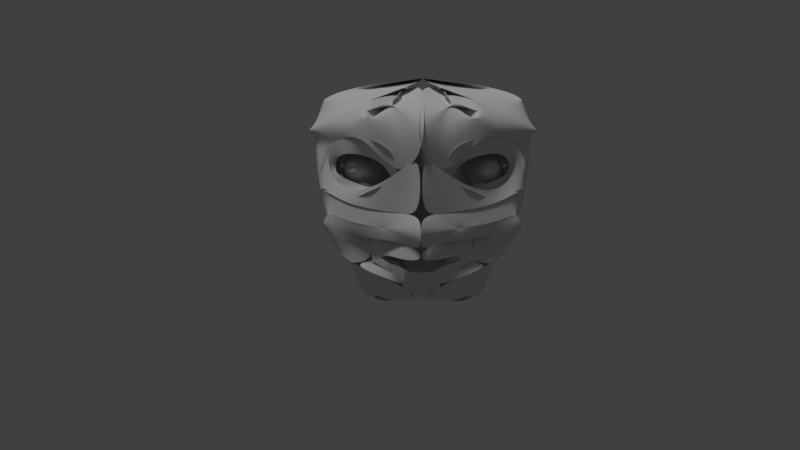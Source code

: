 # Source: Auf3.blend  (saved by Blender 2.79.0; exported with 4.5.12 LTS)
import bpy
from mathutils import Matrix  # noqa: F401  (used for matrix-valued properties, if any)

bpy.ops.wm.read_factory_settings(use_empty=True)
scene = bpy.context.scene
scene.name = 'Scene'

# ---- collections
col_collection_1 = bpy.data.collections.new('Collection 1'); scene.collection.children.link(col_collection_1)

# ---- world
world_world = bpy.data.worlds.new('World'); scene.world = world_world
world_world.color = (0.05088, 0.05088, 0.05088)
world_world.use_sun_shadow = False
world_world.sun_shadow_jitter_overblur = 0.0
world_world.cycles.sampling_method = 'MANUAL'

# ---- cameras
cam_camera = bpy.data.cameras.new('Camera')
cam_camera.clip_end = 100.0
cam_camera.lens = 35.0
cam_camera.sensor_width = 32.0
cam_camera.sensor_height = 18.0
cam_camera.display_size = 2.0
cam_camera.dof.focus_distance = 0.0
cam_camera.dof.aperture_fstop = 128.0
cam_camera.dof.aperture_blades = 6

# ---- lights
light_hemi = bpy.data.lights.new('Hemi', 'SUN')
light_hemi.transmission_factor = 0.0
light_hemi.angle = 0.1993
light_hemi.energy = 1.0
light_hemi.shadow_buffer_clip_start = 0.5
light_hemi.shadow_soft_size = 0.1
light_hemi.shadow_cascade_max_distance = 1000.0

# ---- meshes
me_plane_001 = bpy.data.meshes.new('Plane.001')
me_plane_001.from_pydata([(-0.3293, 0.4542, 0.3379), (0.4074, 0.5406, 0.3301), (-0.6847, 0.3417, 0.008992), (0.4405, 0.2068, 0.0), (0.2986, 0.8206, 1.345), (0.1331, 0.8591, 1.167), (-0.07434, 1.23, 1.893), (-0.1879, 1.232, 1.692), (-0.878, 1.789, 2.048), (-0.7485, 1.43, 1.753), (-1.195, 1.601, 2.172), (-0.8398, 1.228, 1.546), (-1.433, 0.9472, 1.39), (-0.9588, 1.016, 1.365), (-1.484, 0.6114, 0.9544), (-0.9217, 0.5431, 0.9842), (-1.566, 0.3171, 0.2529), (-0.1596, 0.6071, 0.3898), (-1.488, 0.1813, -0.03666), (-0.6912, 0.1813, -0.06909), (1.214, 0.1991, 0.0), (1.214, 0.4177, 0.345), (1.05, 0.2156, 0.0), (0.8896, 0.4697, 0.3312), (1.145, 0.6779, 0.6206), (0.7779, 0.7767, 0.6152), (1.218, 0.7803, 0.7312), (0.7993, 0.7479, 0.8664), (1.286, 0.8425, 0.8814), (0.7855, 0.9334, 0.9859), (1.31, 0.6518, 0.5684), (1.456, 0.6831, 0.5594), (1.325, 0.5634, 0.4381), (1.499, 0.6412, 0.4881), (1.364, 0.4694, 0.3134), (1.584, 0.5448, 0.3318), (1.432, 0.436, 0.2176), (1.683, 0.5381, 0.3482), (1.428, 0.4185, 0.09533), (2.027, 0.9544, 0.208), (1.422, 0.4206, -0.0487), (1.988, 0.7808, -0.01901), (0.7589, -0.1323, 0.001028), (0.7198, 0.4947, 0.3284), (0.4336, 0.2211, 0.0), (0.4065, 0.5458, 0.3439), (0.5852, 0.8295, 1.395), (0.266, 0.861, 1.316), (0.3771, 1.11, 1.776), (0.06656, 1.08, 1.628), (0.296, 1.521, 1.867), (-0.0833, 1.238, 1.912), (1.051, 0.2002, 0.0), (0.8889, 0.4805, 0.3333), (0.841, 0.9289, 1.41), (0.5773, 0.8351, 1.401), (0.8163, 0.9911, 1.806), (0.3779, 1.115, 1.776), (0.2506, 1.489, 1.871), (-0.303, 1.98, 2.041), (1.68, 0.5999, 0.3318), (1.63, 0.6543, 0.4881), (0.9979, 1.146, 1.894), (1.048, 1.171, 1.894), (0.5733, 1.339, 1.894), (0.06755, 1.858, 1.894), (0.13, 1.714, 1.894), (0.7756, 0.8985, 1.627), (0.6287, 1.695, 1.759), (1.236, 1.003, 1.406), (1.073, 1.093, 1.567), (1.108, 1.75, 1.53), (0.6246, 1.671, 1.758), (0.7802, 0.9181, 1.078), (1.364, 0.9425, 1.278), (0.8027, 0.8548, 0.9805), (1.259, 0.8653, 0.8332), (1.533, 0.7278, 0.7562), (1.325, 0.8097, 0.7656), (0.6187, 1.676, 1.759), (-0.0295, 2.096, 1.955), (0.834, 1.706, 1.658), (0.1381, 2.312, 1.869), (1.452, 1.769, 1.308), (1.3, 2.883, 1.219), (-1.959, 1.754, -0.0002732), (-0.7451, 0.7481, 0.9544), (-0.7719, 0.7359, 0.9544), (-2.077, 2.879, 0.4543), (-1.584, 1.671, 1.894), (-1.974, 1.693, 0.02643), (1.361, 0.9238, 1.263), (1.255, 0.9177, 0.8208), (1.339, 0.9309, 1.313), (1.444, 1.766, 1.328), (2.036, 1.266, 0.8562), (2.395, 2.033, 1.083), (1.684, 0.5992, 0.327), (1.997, 0.7734, 0.005272), (2.393, 2.008, 0.95), (1.994, 3.179, 0.3384), (0.6225, 3.084, 0.5912), (-0.0009502, 2.677, 1.634), (-0.1477, 2.938, 0.5791), (0.7238, 2.519, 0.8361), (2.005, 0.9759, 0.3306), (1.699, 2.684, 0.4554), (-1.158, 1.345, 1.816), (-2.214, 3.226, -0.03142), (-1.759, 2.175, 1.833), (-2.194, 3.302, 0.01783), (-0.8429, 1.795, 2.035), (-1.829, 2.216, 1.842), (-0.609, 2.479, 2.041), (-1.541, 2.052, 1.976), (-0.2127, 2.437, 1.955), (-0.611, 2.472, 2.041), (2.077, 3.226, 1.073), (-0.6288, 2.522, 2.031), (-0.1519, 0.8577, 0.5054), (-0.4429, 0.7187, 0.6429), (-0.1796, 0.6031, 0.3937), (-0.6863, 0.4808, 0.4573), (-0.606, 0.743, 0.9625), (-0.8986, 0.5128, 0.8729), (-0.6656, 1.053, 1.398), (-0.965, 1.135, 1.462), (-0.5641, 1.294, 1.576), (-0.7427, 1.464, 1.824), (-0.3773, 1.402, 1.61), (-0.3541, 1.339, 1.915), (-0.2343, 1.255, 1.559), (-0.0295, 1.454, 1.787), (-0.03766, 0.9835, 1.001), (0.2315, 0.9439, 1.291), (-0.04103, 0.9368, 0.8463), (0.02267, 0.6627, 0.9652), (-0.1519, 0.9493, 0.5054), (-0.1902, 0.561, 0.3886), (-0.3029, 3.307, 1.763), (-1.796, 2.225, 1.742), (-0.5562, 3.22, 1.65), (-1.976, 2.564, 1.316), (-0.2136, 2.515, 1.888), (-0.2656, 3.23, 1.369), (0.926, 3.216, 0.8591), (-0.2656, 3.287, 1.529), (-0.069, 1.052, 1.234), (-0.1592, 0.9291, 1.238), (0.0345, 1.07, 0.9782), (-0.02761, 0.9922, 0.6914), (0.5196, 3.235, 1.124), (-0.3252, 2.835, 1.305), (-1.979, 2.606, 1.285), (-2.039, 1.675, -0.02695), (-0.1381, 3.301, 1.721), (-2.04, 2.903, 0.6621), (1.352, 0.8762, 0.284), (1.399, 0.9172, 0.4487), (-0.5715, 3.394, -0.00139), (-1.87, 2.84, -0.02774), (1.952, 2.81, 0.2551), (0.6069, 3.178, 0.5836), (1.236, 2.807, 0.3115), (0.5227, 3.104, 0.2071), (1.236, 2.756, 0.03024), (0.5688, 3.007, 0.02417), (2.022, 3.202, 0.9297), (2.097, 2.333, -0.7584), (-1.898, 2.847, -0.008517), (-1.975, 2.068, 0.9297), (1.947, 1.797, -0.0003809), (1.728, 2.825, 0.2825), (-0.682, 2.029, 1.154), (-0.02355, 2.22, 1.14), (-0.04247, 2.404, 1.127), (-0.07319, 2.574, 1.115), (-0.1145, 2.723, 1.104), (-0.1649, 2.845, 1.095), (-0.2224, 2.935, 1.088), (-0.2847, 2.991, 1.084), (-0.3496, 3.01, 1.083), (-0.4145, 2.991, 1.084), (-0.4768, 2.935, 1.088), (-0.5343, 2.845, 1.095), (-0.5847, 2.723, 1.104), (-0.626, 2.574, 1.115), (-0.6567, 2.404, 1.127), (-0.6757, 2.22, 1.14), (-0.02355, 2.209, 1.127), (-0.04247, 2.383, 1.101), (-0.07319, 2.542, 1.077), (-0.1145, 2.682, 1.055), (-0.1649, 2.797, 1.038), (-0.2224, 2.883, 1.025), (-0.2847, 2.935, 1.017), (-0.3496, 2.953, 1.014), (-0.4145, 2.935, 1.017), (-0.4768, 2.883, 1.025), (-0.5343, 2.797, 1.038), (-0.5847, 2.682, 1.055), (-0.626, 2.542, 1.077), (-0.6567, 2.383, 1.101), (-0.6757, 2.209, 1.127), (-0.02355, 2.191, 1.115), (-0.04247, 2.347, 1.077), (-0.07319, 2.491, 1.041), (-0.1145, 2.617, 1.01), (-0.1649, 2.72, 0.9852), (-0.2224, 2.797, 0.9664), (-0.2847, 2.845, 0.9548), (-0.3496, 2.861, 0.9509), (-0.4145, 2.845, 0.9548), (-0.4768, 2.797, 0.9664), (-0.5343, 2.72, 0.9852), (-0.5847, 2.617, 1.01), (-0.626, 2.491, 1.041), (-0.6567, 2.347, 1.077), (-0.6757, 2.191, 1.115), (-0.02355, 2.167, 1.104), (-0.04247, 2.3, 1.055), (-0.07319, 2.422, 1.01), (-0.1145, 2.529, 0.9712), (-0.1649, 2.617, 0.939), (-0.2224, 2.682, 0.9151), (-0.2847, 2.723, 0.9003), (-0.3496, 2.736, 0.8953), (-0.4145, 2.723, 0.9003), (-0.4768, 2.682, 0.9151), (-0.5343, 2.617, 0.939), (-0.5847, 2.529, 0.9712), (-0.626, 2.422, 1.01), (-0.6567, 2.3, 1.055), (-0.6757, 2.167, 1.104), (-0.02355, 2.137, 1.095), (-0.04247, 2.242, 1.038), (-0.07319, 2.338, 0.9852), (-0.1145, 2.422, 0.939), (-0.1649, 2.491, 0.9011), (-0.2224, 2.542, 0.873), (-0.2847, 2.574, 0.8556), (-0.3496, 2.585, 0.8498), (-0.4145, 2.574, 0.8556), (-0.4768, 2.542, 0.873), (-0.5343, 2.491, 0.9011), (-0.5847, 2.422, 0.939), (-0.626, 2.338, 0.9852), (-0.6567, 2.242, 1.038), (-0.6757, 2.137, 1.095), (-0.02355, 2.104, 1.088), (-0.04247, 2.175, 1.025), (-0.07319, 2.242, 0.9664), (-0.1145, 2.3, 0.9151), (-0.1649, 2.347, 0.873), (-0.2224, 2.383, 0.8417), (-0.2847, 2.404, 0.8224), (-0.3496, 2.412, 0.8159), (-0.4145, 2.404, 0.8224), (-0.4768, 2.383, 0.8417), (-0.5343, 2.347, 0.873), (-0.5847, 2.3, 0.9151), (-0.626, 2.242, 0.9664), (-0.6567, 2.175, 1.025), (-0.6757, 2.104, 1.088), (-0.02355, 2.067, 1.084), (-0.04247, 2.104, 1.017), (-0.07319, 2.137, 0.9548), (-0.1145, 2.167, 0.9003), (-0.1649, 2.191, 0.8556), (-0.2224, 2.209, 0.8224), (-0.2847, 2.22, 0.802), (-0.3496, 2.224, 0.7951), (-0.4145, 2.22, 0.802), (-0.4768, 2.209, 0.8224), (-0.5343, 2.191, 0.8556), (-0.5847, 2.167, 0.9003), (-0.626, 2.137, 0.9548), (-0.6567, 2.104, 1.017), (-0.6757, 2.067, 1.084), (-0.02355, 2.029, 1.083), (-0.04247, 2.029, 1.014), (-0.07319, 2.029, 0.9509), (-0.1145, 2.029, 0.8953), (-0.1649, 2.029, 0.8498), (-0.2224, 2.029, 0.8159), (-0.2847, 2.029, 0.7951), (-0.3496, 2.029, 0.788), (-0.4145, 2.029, 0.7951), (-0.4768, 2.029, 0.8159), (-0.5343, 2.029, 0.8498), (-0.5847, 2.029, 0.8953), (-0.626, 2.029, 0.9509), (-0.6567, 2.029, 1.014), (-0.6757, 2.029, 1.083), (-0.02355, 1.991, 1.084), (-0.04247, 1.954, 1.017), (-0.07319, 1.921, 0.9548), (-0.1145, 1.891, 0.9003), (-0.1649, 1.867, 0.8556), (-0.2224, 1.849, 0.8224), (-0.2847, 1.838, 0.802), (-0.3496, 1.834, 0.7951), (-0.4145, 1.838, 0.802), (-0.4768, 1.849, 0.8224), (-0.5343, 1.867, 0.8556), (-0.5847, 1.891, 0.9003), (-0.626, 1.921, 0.9548), (-0.6567, 1.954, 1.017), (-0.6757, 1.991, 1.084), (-0.02355, 1.954, 1.088), (-0.04247, 1.883, 1.025), (-0.07319, 1.816, 0.9664), (-0.1145, 1.758, 0.9151), (-0.1649, 1.711, 0.873), (-0.2224, 1.675, 0.8417), (-0.2847, 1.654, 0.8224), (-0.3496, 1.646, 0.8159), (-0.4145, 1.654, 0.8224), (-0.4768, 1.675, 0.8417), (-0.5343, 1.711, 0.873), (-0.5847, 1.758, 0.9151), (-0.626, 1.816, 0.9664), (-0.6567, 1.883, 1.025), (-0.6757, 1.954, 1.088), (-0.02355, 1.921, 1.095), (-0.04247, 1.816, 1.038), (-0.07319, 1.72, 0.9852), (-0.1145, 1.636, 0.939), (-0.1649, 1.567, 0.9011), (-0.2224, 1.516, 0.873), (-0.2847, 1.484, 0.8556), (-0.3496, 1.473, 0.8498), (-0.4145, 1.484, 0.8556), (-0.4768, 1.516, 0.873), (-0.5343, 1.567, 0.9011), (-0.5847, 1.636, 0.939), (-0.626, 1.72, 0.9852), (-0.6567, 1.816, 1.038), (-0.6757, 1.921, 1.095), (-0.02355, 1.891, 1.104), (-0.04247, 1.758, 1.055), (-0.07319, 1.636, 1.01), (-0.1145, 1.529, 0.9712), (-0.1649, 1.441, 0.939), (-0.2224, 1.376, 0.9151), (-0.2847, 1.336, 0.9003), (-0.3496, 1.322, 0.8953), (-0.4145, 1.336, 0.9003), (-0.4768, 1.376, 0.9151), (-0.5343, 1.441, 0.939), (-0.5847, 1.529, 0.9712), (-0.626, 1.636, 1.01), (-0.6567, 1.758, 1.055), (-0.6757, 1.891, 1.104), (-0.02355, 1.867, 1.115), (-0.04247, 1.711, 1.077), (-0.07319, 1.567, 1.041), (-0.1145, 1.441, 1.01), (-0.1649, 1.338, 0.9852), (-0.2224, 1.261, 0.9664), (-0.2847, 1.214, 0.9548), (-0.3496, 1.198, 0.9509), (-0.4145, 1.214, 0.9548), (-0.4768, 1.261, 0.9664), (-0.5343, 1.338, 0.9852), (-0.5847, 1.441, 1.01), (-0.626, 1.567, 1.041), (-0.6567, 1.711, 1.077), (-0.6757, 1.867, 1.115), (-0.02355, 1.849, 1.127), (-0.04247, 1.675, 1.101), (-0.07319, 1.516, 1.077), (-0.1145, 1.376, 1.055), (-0.1649, 1.261, 1.038), (-0.2224, 1.175, 1.025), (-0.2847, 1.123, 1.017), (-0.3496, 1.105, 1.014), (-0.4145, 1.123, 1.017), (-0.4768, 1.175, 1.025), (-0.5343, 1.261, 1.038), (-0.5847, 1.376, 1.055), (-0.626, 1.516, 1.077), (-0.6567, 1.675, 1.101), (-0.6757, 1.849, 1.127), (-0.02355, 1.838, 1.14), (-0.04247, 1.654, 1.127), (-0.07319, 1.484, 1.115), (-0.1145, 1.336, 1.104), (-0.1649, 1.214, 1.095), (-0.2224, 1.123, 1.088), (-0.2847, 1.067, 1.084), (-0.3496, 1.048, 1.083), (-0.4145, 1.067, 1.084), (-0.4768, 1.123, 1.088), (-0.5343, 1.214, 1.095), (-0.5847, 1.336, 1.104), (-0.626, 1.484, 1.115), (-0.6567, 1.654, 1.127), (-0.6757, 1.838, 1.14), (-0.02355, 1.834, 1.154), (-0.04247, 1.646, 1.154), (-0.07319, 1.473, 1.154), (-0.1145, 1.322, 1.154), (-0.1649, 1.198, 1.154), (-0.2224, 1.105, 1.154), (-0.2847, 1.048, 1.154), (-0.3496, 1.029, 1.154), (-0.4145, 1.048, 1.154), (-0.4768, 1.105, 1.154), (-0.5343, 1.198, 1.154), (-0.5847, 1.322, 1.154), (-0.626, 1.473, 1.154), (-0.6567, 1.646, 1.154), (-0.6757, 1.834, 1.154), (-0.02355, 1.838, 1.168), (-0.04247, 1.654, 1.182), (-0.07319, 1.484, 1.194), (-0.1145, 1.336, 1.205), (-0.1649, 1.214, 1.214), (-0.2224, 1.123, 1.22), (-0.2847, 1.067, 1.225), (-0.3496, 1.048, 1.226), (-0.4145, 1.067, 1.225), (-0.4768, 1.123, 1.22), (-0.5343, 1.214, 1.214), (-0.5847, 1.336, 1.205), (-0.626, 1.484, 1.194), (-0.6567, 1.654, 1.182), (-0.6757, 1.838, 1.168), (-0.01717, 2.029, 1.154), (-0.02355, 1.849, 1.182), (-0.04247, 1.675, 1.208), (-0.07319, 1.516, 1.232), (-0.1145, 1.376, 1.254), (-0.1649, 1.261, 1.271), (-0.2224, 1.175, 1.284), (-0.2847, 1.123, 1.292), (-0.3496, 1.105, 1.295), (-0.4504, 1.123, 1.15), (-0.4768, 1.175, 1.284), (-0.5343, 1.261, 1.271), (-0.5847, 1.376, 1.254), (-0.626, 1.516, 1.232), (-0.6567, 1.675, 1.208), (-0.6757, 1.849, 1.182), (-0.02355, 1.867, 1.194), (-0.04247, 1.711, 1.232), (-0.07319, 1.567, 1.268), (-0.1145, 1.441, 1.298), (-0.1649, 1.338, 1.324), (-0.2224, 1.261, 1.343), (-0.2847, 1.214, 1.354), (-0.3496, 1.198, 1.358), (-0.3946, 1.24, 1.337), (-0.4768, 1.261, 1.343), (-0.5343, 1.338, 1.324), (-0.5847, 1.441, 1.298), (-0.626, 1.567, 1.268), (-0.6567, 1.711, 1.232), (-0.6757, 1.867, 1.194), (-0.02355, 1.891, 1.205), (-0.04247, 1.758, 1.254), (-0.07319, 1.636, 1.298), (-0.1145, 1.529, 1.338), (-0.1649, 1.441, 1.37), (-0.2224, 1.376, 1.394), (-0.2847, 1.336, 1.409), (-0.3496, 1.322, 1.414), (-0.4145, 1.336, 1.409), (-0.4768, 1.376, 1.394), (-0.5343, 1.441, 1.37), (-0.5847, 1.529, 1.338), (-0.626, 1.636, 1.298), (-0.6567, 1.758, 1.254), (-0.6757, 1.891, 1.205), (-0.02355, 1.921, 1.214), (-0.04247, 1.816, 1.271), (-0.07319, 1.72, 1.324), (-0.1145, 1.636, 1.37), (-0.1649, 1.567, 1.408), (-0.2224, 1.516, 1.436), (-0.2847, 1.484, 1.453), (-0.3496, 1.473, 1.459), (-0.4145, 1.484, 1.453), (-0.4768, 1.516, 1.436), (-0.5343, 1.567, 1.408), (-0.5847, 1.636, 1.37), (-0.626, 1.72, 1.324), (-0.6567, 1.816, 1.271), (-0.6757, 1.921, 1.214), (-0.02355, 1.954, 1.22), (-0.04247, 1.883, 1.284), (-0.07319, 1.816, 1.343), (-0.1145, 1.758, 1.394), (-0.1649, 1.711, 1.436), (-0.2224, 1.675, 1.467), (-0.2847, 1.654, 1.486), (-0.3496, 1.646, 1.493), (-0.4145, 1.654, 1.486), (-0.4768, 1.675, 1.467), (-0.5343, 1.711, 1.436), (-0.5847, 1.758, 1.394), (-0.626, 1.816, 1.343), (-0.6567, 1.883, 1.284), (-0.6757, 1.954, 1.22), (-0.02355, 1.991, 1.225), (-0.04247, 1.954, 1.292), (-0.07319, 1.921, 1.354), (-0.1145, 1.891, 1.409), (-0.1649, 1.867, 1.453), (-0.2224, 1.849, 1.486), (-0.2847, 1.838, 1.507), (-0.3496, 1.834, 1.514), (-0.4145, 1.838, 1.507), (-0.4768, 1.849, 1.486), (-0.5343, 1.867, 1.453), (-0.5847, 1.891, 1.409), (-0.626, 1.921, 1.354), (-0.6567, 1.954, 1.292), (-0.6757, 1.991, 1.225), (-0.02355, 2.029, 1.226), (-0.04247, 2.029, 1.295), (-0.07319, 2.029, 1.358), (-0.1145, 2.029, 1.414), (-0.1649, 2.029, 1.459), (-0.2224, 2.029, 1.493), (-0.2847, 2.029, 1.514), (-0.3496, 2.029, 1.521), (-0.4145, 2.029, 1.514), (-0.4768, 2.029, 1.493), (-0.5343, 2.029, 1.459), (-0.5847, 2.029, 1.414), (-0.626, 2.029, 1.358), (-0.6567, 2.029, 1.295), (-0.6757, 2.029, 1.226), (-0.02355, 2.067, 1.225), (-0.04247, 2.104, 1.292), (-0.07319, 2.137, 1.354), (-0.1145, 2.167, 1.409), (-0.1649, 2.191, 1.453), (-0.2224, 2.209, 1.486), (-0.2847, 2.22, 1.507), (-0.3496, 2.224, 1.514), (-0.4145, 2.22, 1.507), (-0.4768, 2.209, 1.486), (-0.5343, 2.191, 1.453), (-0.5847, 2.167, 1.409), (-0.626, 2.137, 1.354), (-0.6567, 2.104, 1.292), (-0.6757, 2.067, 1.225), (-0.02355, 2.104, 1.22), (-0.04247, 2.175, 1.284), (-0.07319, 2.242, 1.343), (-0.1145, 2.3, 1.394), (-0.1649, 2.347, 1.436), (-0.2224, 2.383, 1.467), (-0.2847, 2.404, 1.486), (-0.3496, 2.412, 1.493), (-0.4145, 2.404, 1.486), (-0.4768, 2.383, 1.467), (-0.5343, 2.347, 1.436), (-0.5847, 2.3, 1.394), (-0.626, 2.242, 1.343), (-0.6567, 2.175, 1.284), (-0.6757, 2.104, 1.22), (-0.02355, 2.137, 1.214), (-0.04247, 2.242, 1.271), (-0.07319, 2.338, 1.324), (-0.1145, 2.422, 1.37), (-0.1649, 2.491, 1.408), (-0.2224, 2.542, 1.436), (-0.2847, 2.574, 1.453), (-0.3496, 2.585, 1.459), (-0.4145, 2.574, 1.453), (-0.4768, 2.542, 1.436), (-0.5343, 2.491, 1.408), (-0.5847, 2.422, 1.37), (-0.626, 2.338, 1.324), (-0.6567, 2.242, 1.271), (-0.6757, 2.137, 1.214), (-0.02355, 2.167, 1.205), (-0.04247, 2.3, 1.254), (-0.07319, 2.422, 1.298), (-0.1145, 2.529, 1.338), (-0.1649, 2.617, 1.37), (-0.2224, 2.682, 1.394), (-0.2847, 2.723, 1.409), (-0.3496, 2.736, 1.414), (-0.4145, 2.723, 1.409), (-0.4768, 2.682, 1.394), (-0.5343, 2.617, 1.37), (-0.5847, 2.529, 1.338), (-0.626, 2.422, 1.298), (-0.6567, 2.3, 1.254), (-0.6757, 2.167, 1.205), (-0.02355, 2.191, 1.194), (-0.04247, 2.347, 1.232), (-0.07319, 2.491, 1.268), (-0.1145, 2.617, 1.298), (-0.1649, 2.72, 1.324), (-0.2224, 2.797, 1.343), (-0.2847, 2.845, 1.354), (-0.3496, 2.861, 1.358), (-0.4145, 2.845, 1.354), (-0.4768, 2.797, 1.343), (-0.5343, 2.72, 1.324), (-0.5847, 2.617, 1.298), (-0.626, 2.491, 1.268), (-0.6567, 2.347, 1.232), (-0.6757, 2.191, 1.194), (-0.02355, 2.209, 1.182), (-0.04247, 2.383, 1.208), (-0.07319, 2.542, 1.232), (-0.1145, 2.682, 1.254), (-0.1649, 2.797, 1.271), (-0.2224, 2.883, 1.284), (-0.2847, 2.935, 1.292), (-0.3496, 2.953, 1.295), (-0.4145, 2.935, 1.292), (-0.4768, 2.883, 1.284), (-0.5343, 2.797, 1.271), (-0.5847, 2.682, 1.254), (-0.626, 2.542, 1.232), (-0.6567, 2.383, 1.208), (-0.6757, 2.209, 1.182), (-0.02355, 2.22, 1.168), (-0.04247, 2.404, 1.182), (-0.07319, 2.574, 1.194), (-0.1145, 2.723, 1.205), (-0.1649, 2.845, 1.214), (-0.2224, 2.935, 1.22), (-0.2847, 2.991, 1.225), (-0.3496, 3.01, 1.226), (-0.4145, 2.991, 1.225), (-0.4768, 2.935, 1.22), (-0.5343, 2.845, 1.214), (-0.5847, 2.723, 1.205), (-0.626, 2.574, 1.194), (-0.6567, 2.404, 1.182), (-0.6757, 2.22, 1.168), (-0.02355, 2.224, 1.154), (-0.04247, 2.412, 1.154), (-0.07319, 2.585, 1.154), (-0.1145, 2.736, 1.154), (-0.1649, 2.861, 1.154), (-0.2224, 2.953, 1.154), (-0.2847, 3.01, 1.154), (-0.3496, 3.029, 1.154), (-0.4145, 3.01, 1.154), (-0.4768, 2.953, 1.154), (-0.5343, 2.861, 1.154), (-0.5847, 2.736, 1.154), (-0.626, 2.585, 1.154), (-0.6567, 2.412, 1.154), (-0.6757, 2.224, 1.154)], [], [(3, 1, 0, 2), (0, 1, 4, 5), (5, 4, 6, 7), (7, 6, 8, 9), (9, 8, 10, 11), (11, 10, 12, 13), (13, 12, 14, 15), (15, 14, 16, 17), (17, 16, 18, 19), (20, 21, 23, 22), (23, 21, 24, 25), (25, 24, 26, 27), (27, 26, 28, 29), (28, 26, 30, 31), (31, 30, 32, 33), (33, 32, 34, 35), (35, 34, 36, 37), (37, 36, 38, 39), (39, 38, 40, 41), (42, 43, 45, 44), (45, 43, 46, 47), (47, 46, 48, 49), (49, 48, 50, 51), (43, 42, 52, 53), (43, 53, 54, 55), (55, 54, 56, 57), (8, 6, 58, 59), (33, 35, 60, 61), (50, 48, 67, 68), (56, 54, 69, 70), (56, 70, 71, 72), (69, 54, 73, 74), (74, 73, 75, 76), (33, 61, 77, 78), (59, 58, 79, 80), (80, 79, 81, 82), (82, 81, 83, 84), (14, 12, 85, 86), (16, 14, 87, 88), (12, 10, 89, 90), (78, 77, 91, 92), (71, 70, 93, 94), (94, 93, 95, 96), (95, 93, 97, 98), (84, 83, 99, 100), (82, 84, 101, 102), (102, 101, 103, 104), (96, 95, 105, 106), (18, 16, 107, 108), (90, 89, 109, 110), (89, 10, 111, 112), (8, 59, 113, 114), (59, 80, 115, 116), (80, 82, 117, 118), (119, 120, 122, 121), (122, 120, 123, 124), (124, 123, 125, 126), (126, 125, 127, 128), (128, 127, 129, 130), (130, 129, 131, 132), (132, 131, 133, 134), (134, 133, 135, 136), (136, 135, 137, 138), (114, 113, 139, 140), (140, 139, 141, 142), (139, 113, 143, 144), (118, 117, 145, 146), (139, 144, 147, 148), (148, 147, 149, 150), (146, 145, 151, 152), (110, 109, 153, 154), (142, 141, 155, 156), (156, 155, 159, 160), (26, 28, 158, 157), (103, 101, 161, 162), (162, 161, 163, 164), (164, 163, 165, 166), (159, 155, 167, 168), (142, 156, 169, 170), (100, 99, 171, 172), (173, 654, 188), (648, 647, 181, 182), (641, 640, 174, 175), (649, 648, 182, 183), (642, 641, 175, 176), (650, 649, 183, 184), (643, 642, 176, 177), (651, 650, 184, 185), (644, 643, 177, 178), (652, 651, 185, 186), (645, 644, 178, 179), (653, 652, 186, 187), (646, 645, 179, 180), (654, 653, 187, 188), (647, 646, 180, 181), (640, 429, 174), (188, 187, 202, 203), (181, 180, 195, 196), (174, 429, 189), (173, 188, 203), (182, 181, 196, 197), (175, 174, 189, 190), (183, 182, 197, 198), (176, 175, 190, 191), (184, 183, 198, 199), (177, 176, 191, 192), (185, 184, 199, 200), (178, 177, 192, 193), (186, 185, 200, 201), (179, 178, 193, 194), (187, 186, 201, 202), (180, 179, 194, 195), (192, 191, 206, 207), (200, 199, 214, 215), (193, 192, 207, 208), (201, 200, 215, 216), (194, 193, 208, 209), (202, 201, 216, 217), (195, 194, 209, 210), (203, 202, 217, 218), (196, 195, 210, 211), (189, 429, 204), (173, 203, 218), (197, 196, 211, 212), (190, 189, 204, 205), (198, 197, 212, 213), (191, 190, 205, 206), (199, 198, 213, 214), (211, 210, 225, 226), (204, 429, 219), (173, 218, 233), (212, 211, 226, 227), (205, 204, 219, 220), (213, 212, 227, 228), (206, 205, 220, 221), (214, 213, 228, 229), (207, 206, 221, 222), (215, 214, 229, 230), (208, 207, 222, 223), (216, 215, 230, 231), (209, 208, 223, 224), (217, 216, 231, 232), (210, 209, 224, 225), (218, 217, 232, 233), (230, 229, 244, 245), (223, 222, 237, 238), (231, 230, 245, 246), (224, 223, 238, 239), (232, 231, 246, 247), (225, 224, 239, 240), (233, 232, 247, 248), (226, 225, 240, 241), (219, 429, 234), (173, 233, 248), (227, 226, 241, 242), (220, 219, 234, 235), (228, 227, 242, 243), (221, 220, 235, 236), (229, 228, 243, 244), (222, 221, 236, 237), (173, 248, 263), (242, 241, 256, 257), (235, 234, 249, 250), (243, 242, 257, 258), (236, 235, 250, 251), (244, 243, 258, 259), (237, 236, 251, 252), (245, 244, 259, 260), (238, 237, 252, 253), (246, 245, 260, 261), (239, 238, 253, 254), (247, 246, 261, 262), (240, 239, 254, 255), (248, 247, 262, 263), (241, 240, 255, 256), (234, 429, 249), (261, 260, 275, 276), (254, 253, 268, 269), (262, 261, 276, 277), (255, 254, 269, 270), (263, 262, 277, 278), (256, 255, 270, 271), (249, 429, 264), (173, 263, 278), (257, 256, 271, 272), (250, 249, 264, 265), (258, 257, 272, 273), (251, 250, 265, 266), (259, 258, 273, 274), (252, 251, 266, 267), (260, 259, 274, 275), (253, 252, 267, 268), (265, 264, 279, 280), (273, 272, 287, 288), (266, 265, 280, 281), (274, 273, 288, 289), (267, 266, 281, 282), (275, 274, 289, 290), (268, 267, 282, 283), (276, 275, 290, 291), (269, 268, 283, 284), (277, 276, 291, 292), (270, 269, 284, 285), (278, 277, 292, 293), (271, 270, 285, 286), (264, 429, 279), (173, 278, 293), (272, 271, 286, 287), (284, 283, 298, 299), (292, 291, 306, 307), (285, 284, 299, 300), (293, 292, 307, 308), (286, 285, 300, 301), (279, 429, 294), (173, 293, 308), (287, 286, 301, 302), (280, 279, 294, 295), (288, 287, 302, 303), (281, 280, 295, 296), (289, 288, 303, 304), (282, 281, 296, 297), (290, 289, 304, 305), (283, 282, 297, 298), (291, 290, 305, 306), (303, 302, 317, 318), (296, 295, 310, 311), (304, 303, 318, 319), (297, 296, 311, 312), (305, 304, 319, 320), (298, 297, 312, 313), (306, 305, 320, 321), (299, 298, 313, 314), (307, 306, 321, 322), (300, 299, 314, 315), (308, 307, 322, 323), (301, 300, 315, 316), (294, 429, 309), (173, 308, 323), (302, 301, 316, 317), (295, 294, 309, 310), (322, 321, 336, 337), (315, 314, 329, 330), (323, 322, 337, 338), (316, 315, 330, 331), (309, 429, 324), (173, 323, 338), (317, 316, 331, 332), (310, 309, 324, 325), (318, 317, 332, 333), (311, 310, 325, 326), (319, 318, 333, 334), (312, 311, 326, 327), (320, 319, 334, 335), (313, 312, 327, 328), (321, 320, 335, 336), (314, 313, 328, 329), (326, 325, 340, 341), (334, 333, 348, 349), (327, 326, 341, 342), (335, 334, 349, 350), (328, 327, 342, 343), (336, 335, 350, 351), (329, 328, 343, 344), (337, 336, 351, 352), (330, 329, 344, 345), (338, 337, 352, 353), (331, 330, 345, 346), (324, 429, 339), (173, 338, 353), (332, 331, 346, 347), (325, 324, 339, 340), (333, 332, 347, 348), (345, 344, 359, 360), (353, 352, 367, 368), (346, 345, 360, 361), (339, 429, 354), (173, 353, 368), (347, 346, 361, 362), (340, 339, 354, 355), (348, 347, 362, 363), (341, 340, 355, 356), (349, 348, 363, 364), (342, 341, 356, 357), (350, 349, 364, 365), (343, 342, 357, 358), (351, 350, 365, 366), (344, 343, 358, 359), (352, 351, 366, 367), (364, 363, 378, 379), (357, 356, 371, 372), (365, 364, 379, 380), (358, 357, 372, 373), (366, 365, 380, 381), (359, 358, 373, 374), (367, 366, 381, 382), (360, 359, 374, 375), (368, 367, 382, 383), (361, 360, 375, 376), (354, 429, 369), (173, 368, 383), (362, 361, 376, 377), (355, 354, 369, 370), (363, 362, 377, 378), (356, 355, 370, 371), (383, 382, 397, 398), (376, 375, 390, 391), (369, 429, 384), (173, 383, 398), (377, 376, 391, 392), (370, 369, 384, 385), (378, 377, 392, 393), (371, 370, 385, 386), (379, 378, 393, 394), (372, 371, 386, 387), (380, 379, 394, 395), (373, 372, 387, 388), (381, 380, 395, 396), (374, 373, 388, 389), (382, 381, 396, 397), (375, 374, 389, 390), (395, 394, 409, 410), (388, 387, 402, 403), (396, 395, 410, 411), (389, 388, 403, 404), (397, 396, 411, 412), (390, 389, 404, 405), (398, 397, 412, 413), (391, 390, 405, 406), (384, 429, 399), (173, 398, 413), (392, 391, 406, 407), (385, 384, 399, 400), (393, 392, 407, 408), (386, 385, 400, 401), (394, 393, 408, 409), (387, 386, 401, 402), (399, 429, 414), (173, 413, 428), (407, 406, 421, 422), (400, 399, 414, 415), (408, 407, 422, 423), (401, 400, 415, 416), (409, 408, 423, 424), (402, 401, 416, 417), (410, 409, 424, 425), (403, 402, 417, 418), (411, 410, 425, 426), (404, 403, 418, 419), (412, 411, 426, 427), (405, 404, 419, 420), (413, 412, 427, 428), (406, 405, 420, 421), (418, 417, 433, 434), (426, 425, 441, 442), (419, 418, 434, 435), (427, 426, 442, 443), (420, 419, 435, 436), (428, 427, 443, 444), (421, 420, 436, 437), (414, 429, 430), (173, 428, 444), (422, 421, 437, 438), (415, 414, 430, 431), (423, 422, 438, 439), (416, 415, 431, 432), (424, 423, 439, 440), (417, 416, 432, 433), (425, 424, 440, 441), (438, 437, 452, 453), (431, 430, 445, 446), (439, 438, 453, 454), (432, 431, 446, 447), (440, 439, 454, 455), (433, 432, 447, 448), (441, 440, 455, 456), (434, 433, 448, 449), (442, 441, 456, 457), (435, 434, 449, 450), (443, 442, 457, 458), (436, 435, 450, 451), (444, 443, 458, 459), (437, 436, 451, 452), (430, 429, 445), (173, 444, 459), (457, 456, 471, 472), (450, 449, 464, 465), (458, 457, 472, 473), (451, 450, 465, 466), (459, 458, 473, 474), (452, 451, 466, 467), (445, 429, 460), (173, 459, 474), (453, 452, 467, 468), (446, 445, 460, 461), (454, 453, 468, 469), (447, 446, 461, 462), (455, 454, 469, 470), (448, 447, 462, 463), (456, 455, 470, 471), (449, 448, 463, 464), (461, 460, 475, 476), (469, 468, 483, 484), (462, 461, 476, 477), (470, 469, 484, 485), (463, 462, 477, 478), (471, 470, 485, 486), (464, 463, 478, 479), (472, 471, 486, 487), (465, 464, 479, 480), (473, 472, 487, 488), (466, 465, 480, 481), (474, 473, 488, 489), (467, 466, 481, 482), (460, 429, 475), (173, 474, 489), (468, 467, 482, 483), (480, 479, 494, 495), (488, 487, 502, 503), (481, 480, 495, 496), (489, 488, 503, 504), (482, 481, 496, 497), (475, 429, 490), (173, 489, 504), (483, 482, 497, 498), (476, 475, 490, 491), (484, 483, 498, 499), (477, 476, 491, 492), (485, 484, 499, 500), (478, 477, 492, 493), (486, 485, 500, 501), (479, 478, 493, 494), (487, 486, 501, 502), (499, 498, 513, 514), (492, 491, 506, 507), (500, 499, 514, 515), (493, 492, 507, 508), (501, 500, 515, 516), (494, 493, 508, 509), (502, 501, 516, 517), (495, 494, 509, 510), (503, 502, 517, 518), (496, 495, 510, 511), (504, 503, 518, 519), (497, 496, 511, 512), (490, 429, 505), (173, 504, 519), (498, 497, 512, 513), (491, 490, 505, 506), (518, 517, 532, 533), (511, 510, 525, 526), (519, 518, 533, 534), (512, 511, 526, 527), (505, 429, 520), (173, 519, 534), (513, 512, 527, 528), (506, 505, 520, 521), (514, 513, 528, 529), (507, 506, 521, 522), (515, 514, 529, 530), (508, 507, 522, 523), (516, 515, 530, 531), (509, 508, 523, 524), (517, 516, 531, 532), (510, 509, 524, 525), (530, 529, 544, 545), (523, 522, 537, 538), (531, 530, 545, 546), (524, 523, 538, 539), (532, 531, 546, 547), (525, 524, 539, 540), (533, 532, 547, 548), (526, 525, 540, 541), (534, 533, 548, 549), (527, 526, 541, 542), (520, 429, 535), (173, 534, 549), (528, 527, 542, 543), (521, 520, 535, 536), (529, 528, 543, 544), (522, 521, 536, 537), (549, 548, 563, 564), (542, 541, 556, 557), (535, 429, 550), (173, 549, 564), (543, 542, 557, 558), (536, 535, 550, 551), (544, 543, 558, 559), (537, 536, 551, 552), (545, 544, 559, 560), (538, 537, 552, 553), (546, 545, 560, 561), (539, 538, 553, 554), (547, 546, 561, 562), (540, 539, 554, 555), (548, 547, 562, 563), (541, 540, 555, 556), (553, 552, 567, 568), (561, 560, 575, 576), (554, 553, 568, 569), (562, 561, 576, 577), (555, 554, 569, 570), (563, 562, 577, 578), (556, 555, 570, 571), (564, 563, 578, 579), (557, 556, 571, 572), (550, 429, 565), (173, 564, 579), (558, 557, 572, 573), (551, 550, 565, 566), (559, 558, 573, 574), (552, 551, 566, 567), (560, 559, 574, 575), (572, 571, 586, 587), (565, 429, 580), (173, 579, 594), (573, 572, 587, 588), (566, 565, 580, 581), (574, 573, 588, 589), (567, 566, 581, 582), (575, 574, 589, 590), (568, 567, 582, 583), (576, 575, 590, 591), (569, 568, 583, 584), (577, 576, 591, 592), (570, 569, 584, 585), (578, 577, 592, 593), (571, 570, 585, 586), (579, 578, 593, 594), (591, 590, 605, 606), (584, 583, 598, 599), (592, 591, 606, 607), (585, 584, 599, 600), (593, 592, 607, 608), (586, 585, 600, 601), (594, 593, 608, 609), (587, 586, 601, 602), (580, 429, 595), (173, 594, 609), (588, 587, 602, 603), (581, 580, 595, 596), (589, 588, 603, 604), (582, 581, 596, 597), (590, 589, 604, 605), (583, 582, 597, 598), (595, 429, 610), (173, 609, 624), (603, 602, 617, 618), (596, 595, 610, 611), (604, 603, 618, 619), (597, 596, 611, 612), (605, 604, 619, 620), (598, 597, 612, 613), (606, 605, 620, 621), (599, 598, 613, 614), (607, 606, 621, 622), (600, 599, 614, 615), (608, 607, 622, 623), (601, 600, 615, 616), (609, 608, 623, 624), (602, 601, 616, 617), (614, 613, 628, 629), (622, 621, 636, 637), (615, 614, 629, 630), (623, 622, 637, 638), (616, 615, 630, 631), (624, 623, 638, 639), (617, 616, 631, 632), (610, 429, 625), (173, 624, 639), (618, 617, 632, 633), (611, 610, 625, 626), (619, 618, 633, 634), (612, 611, 626, 627), (620, 619, 634, 635), (613, 612, 627, 628), (621, 620, 635, 636), (633, 632, 647, 648), (626, 625, 640, 641), (634, 633, 648, 649), (627, 626, 641, 642), (635, 634, 649, 650), (628, 627, 642, 643), (636, 635, 650, 651), (629, 628, 643, 644), (637, 636, 651, 652), (630, 629, 644, 645), (638, 637, 652, 653), (631, 630, 645, 646), (639, 638, 653, 654), (632, 631, 646, 647), (625, 429, 640), (173, 639, 654)])
me_plane_001.use_remesh_preserve_volume = False
me_plane_001.use_remesh_preserve_attributes = False
me_plane_001.use_mirror_vertex_groups = False
me_plane_001.update()
me_plane = bpy.data.meshes.new('Plane')
me_plane.from_pydata([(-1.0, -1.0, 0.0), (1.0, -1.0, 0.0), (-1.0, 1.0, 0.0), (1.0, 1.0, 0.0)], [], [(0, 1, 3, 2)])
me_plane.use_remesh_preserve_volume = False
me_plane.use_remesh_preserve_attributes = False
me_plane.use_mirror_vertex_groups = False
me_plane.update()

# ---- objects
ob_hemi = bpy.data.objects.new('Hemi', light_hemi)
ob_camera = bpy.data.objects.new('Camera', cam_camera)
ob_plane_001 = bpy.data.objects.new('Plane.001', me_plane_001)
ob_plane = bpy.data.objects.new('Plane', me_plane)

# ---- transforms, parenting, visibility, modifiers, constraints
ob_hemi.location = (-1.438, -1.121, 5.66)
ob_hemi.rotation_euler = (0.2542, 6.085, -0.1572)
ob_hemi.lineart.crease_threshold = 0.0
ob_camera.location = (0.3176, -14.79, 2.805)
ob_camera.rotation_euler = (1.494, 1.408e-06, 0.03781)
ob_camera.lineart.crease_threshold = 0.0
ob_plane_001.location = (0.1119, 0.0, 2.237)
ob_plane_001.rotation_euler = (0.0, 1.571, 0.0)
ob_plane_001.lineart.crease_threshold = 0.0
_m = ob_plane_001.modifiers.new('Mirror', 'MIRROR')
_m.use_axis = (False, False, True)
_m.use_mirror_merge = False
_m = ob_plane_001.modifiers.new('Subsurf', 'SUBSURF')
_m.uv_smooth = 'PRESERVE_CORNERS'
_m.levels = 5
_m.render_levels = 5
_m.show_only_control_edges = False
ob_plane.location = (-92.87, -1.213e-05, 90.3)
ob_plane.lineart.crease_threshold = 0.0

# ---- collection membership
col_collection_1.objects.link(ob_hemi)
col_collection_1.objects.link(ob_camera)
col_collection_1.objects.link(ob_plane_001)
col_collection_1.objects.link(ob_plane)

# ---- scene / render settings (as saved in the file)
scene.camera = ob_camera
scene.frame_start = 1; scene.frame_end = 250; scene.frame_set(1)
scene.render.engine = 'BLENDER_EEVEE_NEXT'
scene.render.resolution_percentage = 50
scene.render.dither_intensity = 0.0
scene.cycles.use_denoising = False
scene.cycles.samples = 128
scene.cycles.sampling_pattern = 'TABULATED_SOBOL'
scene.cycles.use_adaptive_sampling = False
scene.cycles.use_light_tree = False
scene.cycles.blur_glossy = 0.0
scene.cycles.sample_clamp_indirect = 0.0
scene.view_settings.view_transform = 'Standard'
bpy.context.view_layer.update()
